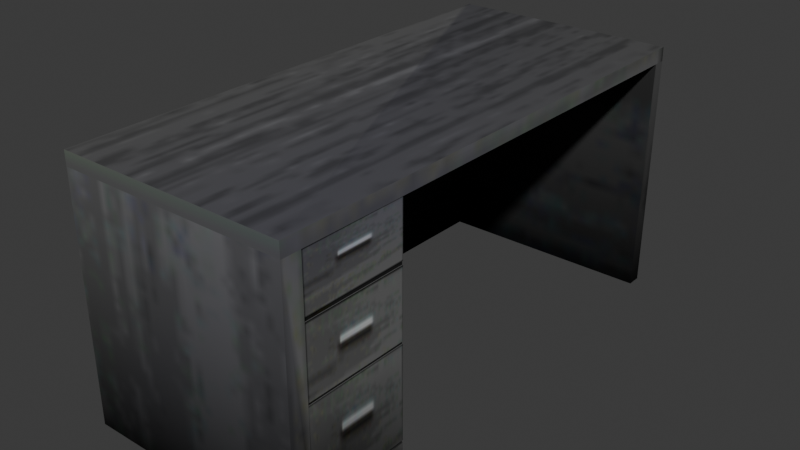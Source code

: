 # Source: graydesk.blend  (saved by Blender 4.1.24; exported with 4.5.12 LTS)
import bpy
from mathutils import Matrix  # noqa: F401  (used for matrix-valued properties, if any)

bpy.ops.wm.read_factory_settings(use_empty=True)
scene = bpy.context.scene
scene.name = 'Scene'

# ---- collections
col_collection = bpy.data.collections.new('Collection'); scene.collection.children.link(col_collection)

# ---- images (referenced by path relative to the original .blend; pixels are not part of the script)
import os
ASSET_DIR = os.environ.get("B2B_ASSET_DIR", "")  # directory of the original .blend (textures are referenced by path, not embedded)
HERE = os.path.dirname(os.path.abspath(__file__))  # packed textures are extracted next to this script under _unpacked/

def load_image(name, relpath, width, height, colorspace="sRGB"):
    """Load a texture the original file referenced (path relative to the .blend, or extracted next to this script)."""
    p = next((c for c in (os.path.join(HERE, relpath), os.path.join(ASSET_DIR, relpath)) if relpath and os.path.exists(c)), "")
    if p:
        img = bpy.data.images.load(p, check_existing=True)
        img.name = name
    else:  # same state as the original file: an image datablock whose file is absent (Cycles renders it pink)
        img = bpy.data.images.new(name, width, height)
        img.source = "FILE"
        img.filepath = "//" + (relpath or name)
    img.colorspace_settings.name = colorspace
    return img
img_gray_desk_texture_png_001 = load_image('gray desk texture.png.001', '_unpacked/gray_desk_texture.98418523.png', 256, 132, 'sRGB')

# ---- materials (node trees are filled in below, after node groups)
mat_material_001 = bpy.data.materials.new('Material.001')
mat_material_001.use_transparent_shadow = False

# ---- material node trees
mat_material_001.use_nodes = True; mat_material_001.node_tree.nodes.clear()
_N = mat_material_001.node_tree.nodes; _L = mat_material_001.node_tree.links
n0 = _N.new('ShaderNodeBsdfPrincipled'); n0.name = 'Principled BSDF'; n0.location = (-139, -101)
n1 = _N.new('ShaderNodeOutputMaterial'); n1.name = 'Material Output'; n1.location = (488, 485)
n2 = _N.new('ShaderNodeTexImage'); n2.name = 'Image Texture'; n2.location = (-365, 641)
n2.image = img_gray_desk_texture_png_001
n3 = _N.new('ShaderNodeBsdfDiffuse'); n3.name = 'Diffuse BSDF'; n3.location = (229, 436)
n4 = _N.new('ShaderNodeMix'); n4.name = 'Mix'; n4.location = (9, 574)
n4.data_type = 'RGBA'
n4.blend_type = 'MULTIPLY'
n4.inputs[0].default_value = 0.94
n5 = _N.new('ShaderNodeVertexColor'); n5.name = 'Color Attribute'; n5.location = (-262, 318)
n5.layer_name = 'Color'
_L.new(n4.outputs[2], n3.inputs[0])
_L.new(n5.outputs[0], n4.inputs[7])
_L.new(n2.outputs[0], n4.inputs[6])
_L.new(n3.outputs[0], n1.inputs[0])
n1.is_active_output = True

# ---- world
world_world = bpy.data.worlds.new('World'); scene.world = world_world
world_world.use_nodes = True; world_world.node_tree.nodes.clear()
_N = world_world.node_tree.nodes; _L = world_world.node_tree.links
n0 = _N.new('ShaderNodeOutputWorld'); n0.name = 'World Output'; n0.location = (300, 300)
n1 = _N.new('ShaderNodeBackground'); n1.name = 'Background'; n1.location = (10, 300)
n1.inputs[0].default_value = (0.05088, 0.05088, 0.05088, 1.0)
_L.new(n1.outputs[0], n0.inputs[0])
n0.is_active_output = True
world_world.color = (0.05088, 0.05088, 0.05088)
world_world.use_sun_shadow = False
world_world.sun_shadow_jitter_overblur = 0.0

# ---- meshes
me_cube_001 = bpy.data.meshes.new('Cube.001')
me_cube_001.from_pydata([(-1.0, -1.0, -1.0), (-1.0, -1.0, 1.0), (-1.0, 1.0, -1.0), (-1.0, 1.0, 1.0), (1.0, -1.0, -1.0), (1.0, -1.0, 1.0), (1.0, 1.0, -1.0), (1.0, 1.0, 1.0), (-1.0, -1.0, 1.118), (1.0, -1.0, 1.118), (-1.0, 7.282, 1.0), (1.0, 7.282, 1.0), (-1.0, 7.276, 1.118), (1.0, 7.276, 1.118), (-1.0, 7.085, 1.0), (1.0, 7.085, 1.118), (1.0, 7.085, 1.0), (-0.9773, 7.344, -1.0), (0.9773, 7.344, -1.0), (-0.9773, 7.11, -1.0), (0.9773, 7.11, -1.0), (-1.0, 7.282, 1.0), (1.0, 7.282, 1.0), (-1.0, 7.276, 1.118), (1.0, 7.276, 1.118), (-0.9773, 7.344, -1.0), (0.9773, 7.344, -1.0), (-1.0, -0.6874, -1.0), (-1.0, -0.6874, 1.0), (1.0, -0.6874, -1.0), (-1.0, 1.0, -0.02283), (-1.0, 1.0, -0.8265), (-1.0, -0.6874, -0.8265), (-1.0, -0.6874, -0.02283), (-1.0, 1.0, 0.5616), (-1.0, -0.6874, 0.5616), (-1.0, 1.0, 0.5321), (-1.0, -0.6874, 0.5321), (-1.0, 1.0, -0.04351), (-1.0, -0.6874, -0.04351), (-1.0, 1.0, -0.8059), (-1.0, -0.6874, -0.8059), (-0.8863, 1.0, -1.0), (-0.8863, 1.0, 1.0), (-0.8863, 1.0, 0.5616), (-0.8863, 1.0, 0.5321), (-0.8863, 1.0, -0.02283), (-0.8863, 1.0, -0.04351), (-0.8863, 1.0, -0.8059), (-0.8863, 1.0, -0.8265), (-0.9932, 1.0, -0.8059), (-0.9932, 1.0, -0.8265), (-0.9932, -0.6874, -0.8059), (-0.9932, -0.6874, -0.8265), (-0.9932, -0.6874, -0.02283), (-0.9932, 1.0, -0.02283), (-0.9932, -0.6874, 0.5616), (-0.9932, 1.0, 0.5616), (-0.9932, 1.0, 0.5321), (-0.9932, -0.6874, 0.5321), (-0.9932, 1.0, -0.04351), (-0.9932, -0.6874, -0.04351), (-0.8999, 1.0, 0.5321), (-0.8999, 1.0, 0.5616), (-0.8999, 1.0, -0.04351), (-0.8999, 1.0, -0.02283), (-0.8998, 1.0, -0.8265), (-0.8998, 1.0, -0.8059)], [], [(35, 28, 3, 34), (2, 31, 49, 42), (6, 7, 5, 4, 29), (34, 44, 63, 57), (27, 29, 4, 0), (5, 7, 16, 15, 9), (3, 28, 1, 8, 12, 10, 14), (1, 5, 9, 8), (12, 8, 9, 15, 13), (16, 14, 19, 20), (15, 16, 11, 13), (7, 43, 3, 14, 16), (20, 19, 17, 18), (11, 16, 20, 18), (14, 10, 17, 19), (16, 7, 6, 20), (22, 21, 23, 24), (21, 22, 26, 25), (2, 42, 6, 29, 27), (4, 5, 1, 0), (33, 37, 36, 30), (48, 49, 66, 67), (27, 32, 31, 2), (0, 1, 28, 35, 37, 33, 39, 41, 32, 27), (41, 39, 38, 40), (38, 39, 61, 60), (42, 49, 48, 47, 46, 45, 44, 43, 7, 6), (44, 34, 3, 43), (44, 45, 62, 63), (46, 30, 36, 45), (47, 38, 60, 64), (48, 40, 38, 47), (39, 33, 54, 61), (61, 54, 55, 60), (59, 56, 57, 58), (53, 52, 50, 51), (62, 58, 57, 63), (64, 60, 55, 65), (66, 51, 50, 67), (40, 48, 67, 50), (35, 34, 57, 56), (32, 41, 52, 53), (45, 36, 58, 62), (33, 30, 55, 54), (41, 40, 50, 52), (49, 31, 51, 66), (37, 35, 56, 59), (46, 47, 64, 65), (36, 37, 59, 58), (30, 46, 65, 55), (31, 32, 53, 51)])
_uv = me_cube_001.uv_layers.new(name='UVMap')
_uv.uv.foreach_set('vector', [0.3105, 0.771, 0.3105, 1.002, 0.5646, 1.0, 0.5646, 0.77, 0.3524, 0.8525, 0.3588, 0.8525, 0.3588, 0.8444, 0.3524, 0.8444, 0.814, 0.02053, 0.814, 0.1574, 0.6906, 0.1574, 0.6906, 0.01757, 0.7099, 0.01757, 0.7006, 0.3658, 0.7076, 0.3658, 0.7068, 0.3658, 0.701, 0.3658, 0.7006, 0.03884, 0.824, 0.03884, 0.824, 0.001375, 0.7006, 0.001375, 0.3146, 0.8113, 0.3753, 0.8113, 0.5599, 0.8113, 0.5599, 0.8249, 0.3146, 0.8249, 0.3753, 0.8113, 0.3241, 0.8113, 0.3146, 0.8113, 0.3146, 0.8249, 0.5657, 0.8249, 0.5659, 0.8113, 0.5599, 0.8113, 0.3146, 0.8113, 0.3146, 0.8113, 0.3146, 0.8249, 0.3146, 0.8249, 0.05953, 0.9544, 0.05953, 0.5314, 0.2826, 0.534, 0.2826, 0.9429, 0.2826, 0.9544, 0.7223, 0.2425, 0.5989, 0.2425, 0.6003, 0.00279, 0.7209, 0.00279, 1.072, 0.4325, 1.072, 0.4183, 1.084, 0.4183, 1.084, 0.4325, 0.7367, 0.4336, 0.6529, 0.4336, 0.6478, 0.4336, 0.6478, 0.9592, 0.7367, 0.9592, 0.7542, 0.8065, 0.6337, 0.8065, 0.6337, 0.8345, 0.7542, 0.8345, 1.084, 0.4183, 1.072, 0.4183, 1.074, 0.1787, 1.088, 0.1787, 1.072, 0.4183, 1.084, 0.4183, 1.088, 0.1787, 1.074, 0.1787, 0.8144, 0.1591, 0.5932, 0.1591, 0.5932, 0.01783, 0.8154, 0.01783, 0.4552, 0.8536, 0.3613, 0.8536, 0.3613, 0.865, 0.4552, 0.865, 0.3833, 0.6558, 0.5277, 0.6558, 0.5261, 0.3753, 0.3849, 0.3753, 0.7006, 0.2411, 0.7076, 0.2411, 0.824, 0.2411, 0.824, 0.03884, 0.7006, 0.03884, 0.5287, 0.3795, 0.5287, 0.6598, 0.3845, 0.6598, 0.3845, 0.3795, 0.3107, 0.8324, 0.3107, 1.002, 0.5648, 1.002, 0.5648, 0.8324, 0.7076, 0.2019, 0.7076, 0.1995, 0.7068, 0.1995, 0.7068, 0.2019, 0.3524, 0.977, 0.3588, 0.977, 0.3588, 0.8568, 0.3524, 0.8568, 0.3322, 0.8502, 0.4556, 0.8502, 0.4556, 0.8127, 0.4285, 0.8127, 0.4267, 0.8127, 0.3925, 0.8127, 0.3912, 0.8127, 0.3442, 0.8127, 0.3429, 0.8127, 0.3322, 0.8127, 0.3106, 0.814, 0.3129, 0.9999, 0.5662, 0.9999, 0.5639, 0.814, 0.1438, 0.5539, 0.1438, 0.1642, 0.1446, 0.1642, 0.1446, 0.5539, 0.3827, 0.9566, 0.3827, 0.9443, 0.3827, 0.9428, 0.3827, 0.8885, 0.3827, 0.8871, 0.3827, 0.8476, 0.3827, 0.8455, 0.3827, 0.8143, 0.3136, 0.8143, 0.3136, 0.9566, 0.1573, 0.7943, 0.1438, 0.7943, 0.1438, 0.8955, 0.1573, 0.8955, 0.7076, 0.3658, 0.7076, 0.3623, 0.7068, 0.3623, 0.7068, 0.3658, 0.1573, 0.6593, 0.1438, 0.6593, 0.1438, 0.7875, 0.1573, 0.7875, 0.7076, 0.2411, 0.7006, 0.2411, 0.701, 0.2411, 0.7068, 0.2411, 0.1573, 0.4785, 0.1438, 0.4785, 0.1438, 0.6545, 0.1573, 0.6545, 0.7006, 0.2933, 0.7006, 0.2958, 0.701, 0.2958, 0.701, 0.2933, 0.5953, 0.3322, 0.5953, 0.3346, 0.6994, 0.3346, 0.6994, 0.3322, 0.5953, 0.4012, 0.5953, 0.4047, 0.6994, 0.4047, 0.6994, 0.4012, 0.5953, 0.2383, 0.5953, 0.2408, 0.6994, 0.2408, 0.6994, 0.2383, 0.7093, 0.4012, 0.7035, 0.4012, 0.7035, 0.4047, 0.7093, 0.4047, 0.7093, 0.3322, 0.7035, 0.3322, 0.7035, 0.3346, 0.7093, 0.3346, 0.7093, 0.2383, 0.7035, 0.2383, 0.7035, 0.2408, 0.7093, 0.2408, 0.7006, 0.2019, 0.7076, 0.2019, 0.7068, 0.2019, 0.701, 0.2019, 0.7006, 0.03884, 0.7006, 0.2411, 0.701, 0.2411, 0.701, 0.03884, 0.7006, 0.1995, 0.7006, 0.2019, 0.701, 0.2019, 0.701, 0.1995, 0.7076, 0.3623, 0.7006, 0.3623, 0.701, 0.3623, 0.7068, 0.3623, 0.1438, 0.1642, 0.1438, 0.5539, 0.1446, 0.5539, 0.1446, 0.1642, 0.1438, 0.1642, 0.1438, 0.5539, 0.1446, 0.5539, 0.1446, 0.1642, 0.7076, 0.1995, 0.7006, 0.1995, 0.701, 0.1995, 0.7068, 0.1995, 0.7006, 0.3623, 0.7006, 0.3658, 0.701, 0.3658, 0.701, 0.3623, 0.7076, 0.2958, 0.7076, 0.2933, 0.7068, 0.2933, 0.7068, 0.2958, 0.1438, 0.5539, 0.1438, 0.1642, 0.1446, 0.1642, 0.1446, 0.5539, 0.7006, 0.2958, 0.7076, 0.2958, 0.7068, 0.2958, 0.701, 0.2958, 0.7006, 0.2411, 0.7006, 0.03884, 0.701, 0.03884, 0.701, 0.2411])
_ca = me_cube_001.color_attributes.new('Color', 'FLOAT_COLOR', 'POINT')
_ca.data.foreach_set('color', [6.997e-08, 6.997e-08, 6.997e-08, 1.0, 0.9187, 0.9176, 1.0, 1.0, 0.2585, 0.2585, 0.2585, 1.0, 0.8453, 0.8431, 1.0, 1.0, 0.0, 0.0, 0.0, 1.0, 0.9601, 0.9601, 0.9601, 1.0, 3.198e-07, 3.198e-07, 3.198e-07, 1.0, 1.0, 1.0, 1.0, 1.0, 0.8452, 0.8431, 1.0, 1.0, 0.9799, 0.9799, 0.9799, 1.0, 0.7926, 0.7926, 0.7926, 1.0, 0.5433, 0.5433, 0.5433, 1.0, 0.8663, 0.8663, 0.8663, 1.0, 0.6616, 0.6609, 0.7154, 1.0, 0.8549, 0.8549, 0.8549, 1.0, 0.9795, 0.9794, 0.9823, 1.0, 0.9372, 0.9372, 0.9372, 1.0, 0.0, 0.0, 0.0, 1.0, 3.636e-06, 3.636e-06, 3.636e-06, 1.0, 0.0, 0.0, 0.0, 1.0, 0.00371, 0.00371, 0.00371, 1.0, 0.8872, 0.8872, 0.8872, 1.0, 0.475, 0.4711, 0.7149, 1.0, 0.9015, 0.9015, 0.9015, 1.0, 0.6613, 0.6606, 0.7151, 1.0, 0.0, 0.0, 0.0, 1.0, 0.04581, 0.04581, 0.04581, 1.0, 3.15e-08, 3.15e-08, 3.15e-08, 1.0, 0.8453, 0.8431, 1.0, 1.0, 0.0, 0.0, 0.0, 1.0, 0.9999, 0.9999, 0.9999, 1.0, 0.7911, 0.7911, 0.7911, 1.0, 1.099e-08, 1.099e-08, 1.099e-08, 1.0, 0.9923, 0.9923, 0.9923, 1.0, 1.0, 1.0, 1.0, 1.0, 0.9999, 0.9999, 0.9999, 1.0, 0.9871, 0.9871, 0.9871, 1.0, 1.0, 1.0, 1.0, 1.0, 0.9999, 0.9999, 0.9999, 1.0, 0.9875, 0.9875, 0.9875, 1.0, 0.381, 0.381, 0.381, 1.0, 1.116e-08, 1.116e-08, 1.116e-08, 1.0, 0.09945, 0.09945, 0.09945, 1.0, 0.8453, 0.8431, 1.0, 1.0, 1.0, 1.0, 1.0, 1.0, 1.0, 1.0, 1.0, 1.0, 0.9954, 0.9954, 0.9954, 1.0, 0.9922, 0.9922, 0.9922, 1.0, 0.1862, 0.1862, 0.1862, 1.0, 0.2838, 0.2838, 0.2838, 1.0, 0.3722, 0.3722, 0.3722, 1.0, 0.7695, 0.7695, 0.7695, 1.0, 1.021e-08, 1.021e-08, 1.021e-08, 1.0, 0.05524, 0.05524, 0.05524, 1.0, 0.9905, 0.9905, 0.9905, 1.0, 0.9999, 0.9999, 0.9999, 1.0, 0.9999, 0.9999, 0.9999, 1.0, 1.0, 1.0, 1.0, 1.0, 0.9877, 0.9877, 0.9877, 1.0, 1.0, 1.0, 1.0, 1.0, 0.9999, 0.9999, 0.9999, 1.0, 0.9849, 0.985, 0.985, 1.0, 1.0, 1.0, 1.0, 1.0, 1.0, 1.0, 1.0, 1.0, 0.9958, 0.9958, 0.9958, 1.0, 0.9977, 0.9978, 0.9978, 1.0, 0.3455, 0.3455, 0.3455, 1.0, 0.2141, 0.2141, 0.2141, 1.0])
me_cube_001.materials.append(mat_material_001)
me_cube_001.update()

# ---- objects
ob_cube = bpy.data.objects.new('Cube', me_cube_001)

# ---- transforms, parenting, visibility, modifiers, constraints
ob_cube.location = (0.0, 0.0, 0.0)
ob_cube.scale = (-0.9493, 0.5113, 1.0)

# ---- collection membership
col_collection.objects.link(ob_cube)

# ---- scene / render settings (as saved in the file)
scene.frame_start = 1; scene.frame_end = 250; scene.frame_set(1)
scene.render.engine = 'BLENDER_EEVEE_NEXT'
scene.cycles.sampling_pattern = 'TABULATED_SOBOL'
scene.eevee.ray_tracing_options.trace_max_roughness = 0.0
bpy.context.view_layer.update()

# ---- added for rendering (the .blend has no active camera and no usable light): camera, sun
cam_auto = bpy.data.cameras.new('AutoCamera')
cam_auto.lens = 50.0
cam_auto.sensor_width = 36.0
cam_auto.clip_end = 1000.0
ob_auto_camera = bpy.data.objects.new('AutoCamera', cam_auto)
scene.collection.objects.link(ob_auto_camera)
ob_auto_camera.location = (4.74435, -4.07125, 3.85447)
ob_auto_camera.rotation_euler = (1.09748, -7.21219e-08, 0.694738)
scene.camera = ob_auto_camera
light_auto_sun = bpy.data.lights.new('AutoSun', 'SUN')
light_auto_sun.energy = 3.0
light_auto_sun.angle = 0.0523599
ob_auto_sun = bpy.data.objects.new('AutoSun', light_auto_sun)
scene.collection.objects.link(ob_auto_sun)
ob_auto_sun.rotation_euler = (0.872665, 0.174533, 0.523599)
bpy.context.view_layer.update()
